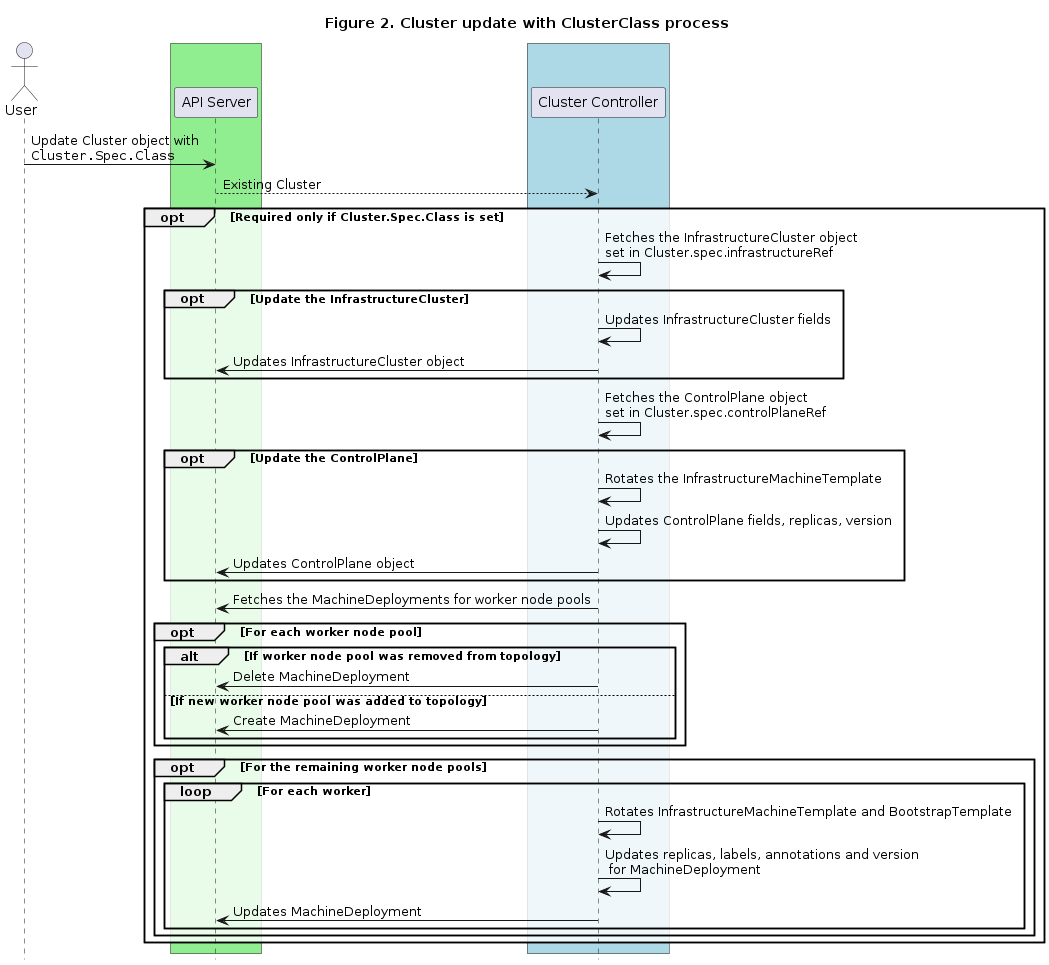

The diagram above was rendered by PlantUML. Its source (embedded in the PNG):
@startuml
title Figure 2. Cluster update with ClusterClass process
actor User

' -- GROUPS START ---

box #LightGreen
participant "API Server"
end box

box #LightBlue
participant "Cluster Controller"
end box

' -- GROUPS END ---

User -> "API Server" : Update Cluster object with\n""Cluster.Spec.Class""
"API Server" --> "Cluster Controller": Existing Cluster
opt #FFFFFFCC Required only if Cluster.Spec.Class is set
  "Cluster Controller" -> "Cluster Controller": Fetches the InfrastructureCluster object\nset in Cluster.spec.infrastructureRef
  opt Update the InfrastructureCluster
    "Cluster Controller" -> "Cluster Controller": Updates InfrastructureCluster fields
    "Cluster Controller" -> "API Server": Updates InfrastructureCluster object
  end

  "Cluster Controller" -> "Cluster Controller": Fetches the ControlPlane object\nset in Cluster.spec.controlPlaneRef
  opt Update the ControlPlane
    "Cluster Controller" -> "Cluster Controller": Rotates the InfrastructureMachineTemplate
    "Cluster Controller" -> "Cluster Controller": Updates ControlPlane fields, replicas, version
    "Cluster Controller" -> "API Server": Updates ControlPlane object
  end

  "Cluster Controller" -> "API Server": Fetches the MachineDeployments for worker node pools
  opt For each worker node pool
    alt If worker node pool was removed from topology
      "Cluster Controller" -> "API Server": Delete MachineDeployment
    else If new worker node pool was added to topology
      "Cluster Controller" -> "API Server": Create MachineDeployment
    end
  end
  opt For the remaining worker node pools
    loop For each worker
      "Cluster Controller" -> "Cluster Controller": Rotates InfrastructureMachineTemplate and BootstrapTemplate
      "Cluster Controller" -> "Cluster Controller": Updates replicas, labels, annotations and version\n for MachineDeployment
      "Cluster Controller" -> "API Server": Updates MachineDeployment
    end
  end
end


hide footbox
@enduml